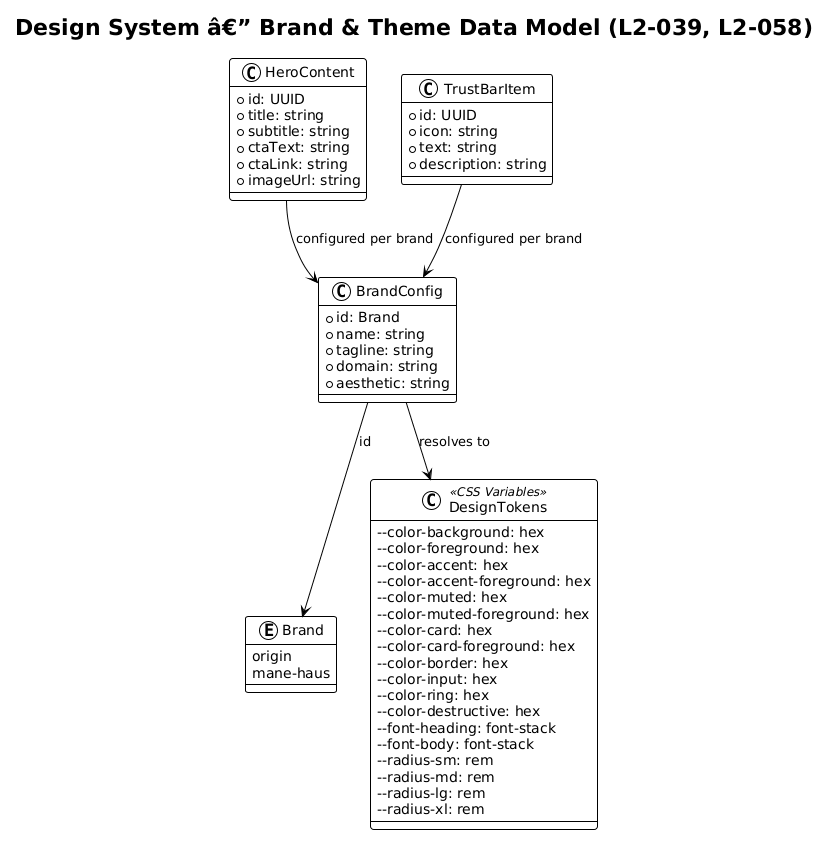

The diagram above was rendered by PlantUML. Its source (embedded in the PNG):
@startuml
!theme plain

title Design System â€” Brand & Theme Data Model (L2-039, L2-058)

enum Brand {
    origin
    mane-haus
}

class BrandConfig {
    +id: Brand
    +name: string
    +tagline: string
    +domain: string
    +aesthetic: string
}

class DesignTokens <<CSS Variables>> {
    --color-background: hex
    --color-foreground: hex
    --color-accent: hex
    --color-accent-foreground: hex
    --color-muted: hex
    --color-muted-foreground: hex
    --color-card: hex
    --color-card-foreground: hex
    --color-border: hex
    --color-input: hex
    --color-ring: hex
    --color-destructive: hex
    --font-heading: font-stack
    --font-body: font-stack
    --radius-sm: rem
    --radius-md: rem
    --radius-lg: rem
    --radius-xl: rem
}

class HeroContent {
    +id: UUID
    +title: string
    +subtitle: string
    +ctaText: string
    +ctaLink: string
    +imageUrl: string
}

class TrustBarItem {
    +id: UUID
    +icon: string
    +text: string
    +description: string
}

BrandConfig --> Brand : id
BrandConfig --> DesignTokens : resolves to
HeroContent --> BrandConfig : configured per brand
TrustBarItem --> BrandConfig : configured per brand
@enduml